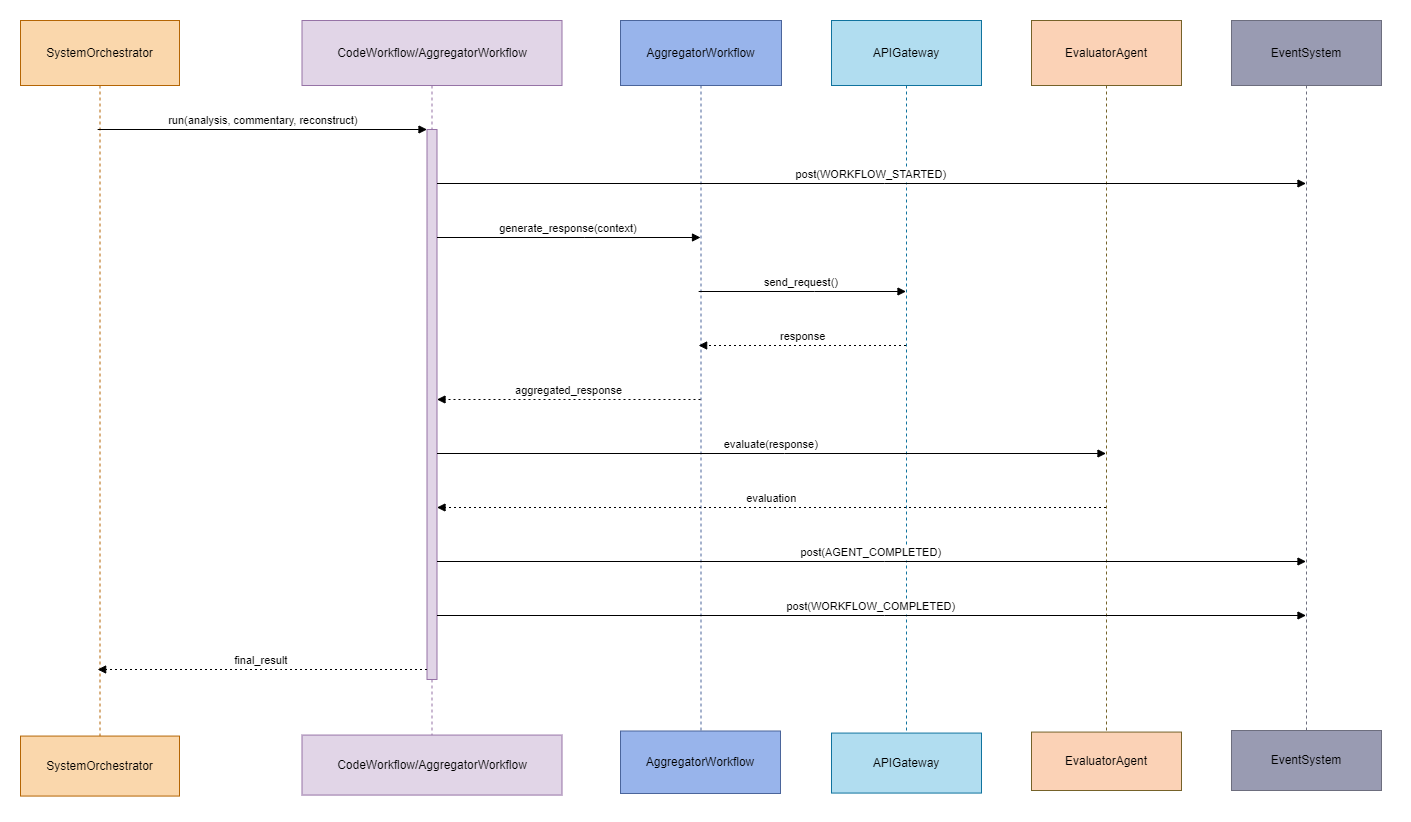

The diagram above was exported from draw.io. Its source (the exported page's mxGraphModel, read from the mxfile embedded in the PNG):
<mxGraphModel dx="2689" dy="1840" grid="1" gridSize="10" guides="1" tooltips="1" connect="1" arrows="1" fold="1" page="1" pageScale="1" pageWidth="827" pageHeight="583" math="0" shadow="0">
  <root>
    <mxCell id="0" />
    <mxCell id="1" parent="0" />
    <mxCell id="P1mWTbi3H7woRVeHPSuK-1" value="" style="rounded=0;whiteSpace=wrap;html=1;strokeColor=#ffffff;" vertex="1" parent="1">
      <mxGeometry width="1410" height="820" as="geometry" />
    </mxCell>
    <mxCell id="V9yxO20AgiRp208-msjE-1" value="SystemOrchestrator" style="shape=umlLifeline;perimeter=lifelinePerimeter;whiteSpace=wrap;container=1;dropTarget=0;collapsible=0;recursiveResize=0;outlineConnect=0;portConstraint=eastwest;newEdgeStyle={&quot;edgeStyle&quot;:&quot;elbowEdgeStyle&quot;,&quot;elbow&quot;:&quot;vertical&quot;,&quot;curved&quot;:0,&quot;rounded&quot;:0};size=65;strokeColor=#B46504;fillColor=#fad7ac;" parent="1" vertex="1">
      <mxGeometry x="20" y="20" width="159" height="754" as="geometry" />
    </mxCell>
    <mxCell id="V9yxO20AgiRp208-msjE-2" value="CodeWorkflow/AggregatorWorkflow" style="shape=umlLifeline;perimeter=lifelinePerimeter;whiteSpace=wrap;container=1;dropTarget=0;collapsible=0;recursiveResize=0;outlineConnect=0;portConstraint=eastwest;newEdgeStyle={&quot;edgeStyle&quot;:&quot;elbowEdgeStyle&quot;,&quot;elbow&quot;:&quot;vertical&quot;,&quot;curved&quot;:0,&quot;rounded&quot;:0};size=65;strokeColor=#9673A6;fillColor=#e1d5e7;" parent="1" vertex="1">
      <mxGeometry x="301.5" y="20" width="260" height="754" as="geometry" />
    </mxCell>
    <mxCell id="V9yxO20AgiRp208-msjE-3" value="" style="points=[];perimeter=orthogonalPerimeter;outlineConnect=0;targetShapes=umlLifeline;portConstraint=eastwest;newEdgeStyle={&quot;edgeStyle&quot;:&quot;elbowEdgeStyle&quot;,&quot;elbow&quot;:&quot;vertical&quot;,&quot;curved&quot;:0,&quot;rounded&quot;:0};fillColor=#e1d5e7;strokeColor=#9673A6;" parent="V9yxO20AgiRp208-msjE-2" vertex="1">
      <mxGeometry x="125" y="109" width="10" height="550" as="geometry" />
    </mxCell>
    <mxCell id="V9yxO20AgiRp208-msjE-4" value="AggregatorWorkflow" style="shape=umlLifeline;perimeter=lifelinePerimeter;whiteSpace=wrap;container=1;dropTarget=0;collapsible=0;recursiveResize=0;outlineConnect=0;portConstraint=eastwest;newEdgeStyle={&quot;edgeStyle&quot;:&quot;elbowEdgeStyle&quot;,&quot;elbow&quot;:&quot;vertical&quot;,&quot;curved&quot;:0,&quot;rounded&quot;:0};size=65;strokeColor=#4B659B;fillColor=#98b4eb;" parent="1" vertex="1">
      <mxGeometry x="620" y="20" width="161" height="754" as="geometry" />
    </mxCell>
    <mxCell id="V9yxO20AgiRp208-msjE-5" value="APIGateway" style="shape=umlLifeline;perimeter=lifelinePerimeter;whiteSpace=wrap;container=1;dropTarget=0;collapsible=0;recursiveResize=0;outlineConnect=0;portConstraint=eastwest;newEdgeStyle={&quot;edgeStyle&quot;:&quot;elbowEdgeStyle&quot;,&quot;elbow&quot;:&quot;vertical&quot;,&quot;curved&quot;:0,&quot;rounded&quot;:0};size=65;strokeColor=#10739E;fillColor=#b1ddf0;" parent="1" vertex="1">
      <mxGeometry x="831" y="20" width="150" height="754" as="geometry" />
    </mxCell>
    <mxCell id="V9yxO20AgiRp208-msjE-6" value="EvaluatorAgent" style="shape=umlLifeline;perimeter=lifelinePerimeter;whiteSpace=wrap;container=1;dropTarget=0;collapsible=0;recursiveResize=0;outlineConnect=0;portConstraint=eastwest;newEdgeStyle={&quot;edgeStyle&quot;:&quot;elbowEdgeStyle&quot;,&quot;elbow&quot;:&quot;vertical&quot;,&quot;curved&quot;:0,&quot;rounded&quot;:0};size=65;strokeColor=#756229;fillColor=#fbd2b6;" parent="1" vertex="1">
      <mxGeometry x="1031" y="20" width="150" height="754" as="geometry" />
    </mxCell>
    <mxCell id="V9yxO20AgiRp208-msjE-7" value="EventSystem" style="shape=umlLifeline;perimeter=lifelinePerimeter;whiteSpace=wrap;container=1;dropTarget=0;collapsible=0;recursiveResize=0;outlineConnect=0;portConstraint=eastwest;newEdgeStyle={&quot;edgeStyle&quot;:&quot;elbowEdgeStyle&quot;,&quot;elbow&quot;:&quot;vertical&quot;,&quot;curved&quot;:0,&quot;rounded&quot;:0};size=65;strokeColor=#6D6E7E;fillColor=#999bb2;" parent="1" vertex="1">
      <mxGeometry x="1231" y="20" width="150" height="754" as="geometry" />
    </mxCell>
    <mxCell id="V9yxO20AgiRp208-msjE-8" value="run(analysis, commentary, reconstruct)" style="verticalAlign=bottom;edgeStyle=elbowEdgeStyle;elbow=vertical;curved=0;rounded=0;endArrow=block;" parent="1" source="V9yxO20AgiRp208-msjE-1" target="V9yxO20AgiRp208-msjE-3" edge="1">
      <mxGeometry relative="1" as="geometry">
        <Array as="points">
          <mxPoint x="277" y="129" />
        </Array>
      </mxGeometry>
    </mxCell>
    <mxCell id="V9yxO20AgiRp208-msjE-9" value="post(WORKFLOW_STARTED)" style="verticalAlign=bottom;edgeStyle=elbowEdgeStyle;elbow=vertical;curved=0;rounded=0;endArrow=block;" parent="1" source="V9yxO20AgiRp208-msjE-3" target="V9yxO20AgiRp208-msjE-7" edge="1">
      <mxGeometry relative="1" as="geometry">
        <Array as="points">
          <mxPoint x="884" y="183" />
        </Array>
      </mxGeometry>
    </mxCell>
    <mxCell id="V9yxO20AgiRp208-msjE-10" value="generate_response(context)" style="verticalAlign=bottom;edgeStyle=elbowEdgeStyle;elbow=vertical;curved=0;rounded=0;endArrow=block;" parent="1" source="V9yxO20AgiRp208-msjE-3" target="V9yxO20AgiRp208-msjE-4" edge="1">
      <mxGeometry relative="1" as="geometry">
        <Array as="points">
          <mxPoint x="584" y="237" />
        </Array>
      </mxGeometry>
    </mxCell>
    <mxCell id="V9yxO20AgiRp208-msjE-11" value="send_request()" style="verticalAlign=bottom;edgeStyle=elbowEdgeStyle;elbow=vertical;curved=0;rounded=0;endArrow=block;" parent="1" source="V9yxO20AgiRp208-msjE-4" target="V9yxO20AgiRp208-msjE-5" edge="1">
      <mxGeometry relative="1" as="geometry">
        <Array as="points">
          <mxPoint x="814" y="291" />
        </Array>
      </mxGeometry>
    </mxCell>
    <mxCell id="V9yxO20AgiRp208-msjE-12" value="response" style="verticalAlign=bottom;edgeStyle=elbowEdgeStyle;elbow=vertical;curved=0;rounded=0;dashed=1;dashPattern=2 3;endArrow=block;" parent="1" source="V9yxO20AgiRp208-msjE-5" target="V9yxO20AgiRp208-msjE-4" edge="1">
      <mxGeometry relative="1" as="geometry">
        <Array as="points">
          <mxPoint x="817" y="345" />
        </Array>
      </mxGeometry>
    </mxCell>
    <mxCell id="V9yxO20AgiRp208-msjE-13" value="aggregated_response" style="verticalAlign=bottom;edgeStyle=elbowEdgeStyle;elbow=vertical;curved=0;rounded=0;dashed=1;dashPattern=2 3;endArrow=block;" parent="1" source="V9yxO20AgiRp208-msjE-4" target="V9yxO20AgiRp208-msjE-3" edge="1">
      <mxGeometry relative="1" as="geometry">
        <Array as="points">
          <mxPoint x="587" y="399" />
        </Array>
      </mxGeometry>
    </mxCell>
    <mxCell id="V9yxO20AgiRp208-msjE-14" value="evaluate(response)" style="verticalAlign=bottom;edgeStyle=elbowEdgeStyle;elbow=vertical;curved=0;rounded=0;endArrow=block;" parent="1" source="V9yxO20AgiRp208-msjE-3" target="V9yxO20AgiRp208-msjE-6" edge="1">
      <mxGeometry relative="1" as="geometry">
        <Array as="points">
          <mxPoint x="784" y="453" />
        </Array>
      </mxGeometry>
    </mxCell>
    <mxCell id="V9yxO20AgiRp208-msjE-15" value="evaluation" style="verticalAlign=bottom;edgeStyle=elbowEdgeStyle;elbow=vertical;curved=0;rounded=0;dashed=1;dashPattern=2 3;endArrow=block;" parent="1" source="V9yxO20AgiRp208-msjE-6" target="V9yxO20AgiRp208-msjE-3" edge="1">
      <mxGeometry relative="1" as="geometry">
        <Array as="points">
          <mxPoint x="787" y="507" />
        </Array>
      </mxGeometry>
    </mxCell>
    <mxCell id="V9yxO20AgiRp208-msjE-16" value="post(AGENT_COMPLETED)" style="verticalAlign=bottom;edgeStyle=elbowEdgeStyle;elbow=vertical;curved=0;rounded=0;endArrow=block;" parent="1" source="V9yxO20AgiRp208-msjE-3" target="V9yxO20AgiRp208-msjE-7" edge="1">
      <mxGeometry relative="1" as="geometry">
        <Array as="points">
          <mxPoint x="884" y="561" />
        </Array>
      </mxGeometry>
    </mxCell>
    <mxCell id="V9yxO20AgiRp208-msjE-17" value="post(WORKFLOW_COMPLETED)" style="verticalAlign=bottom;edgeStyle=elbowEdgeStyle;elbow=vertical;curved=0;rounded=0;endArrow=block;" parent="1" source="V9yxO20AgiRp208-msjE-3" target="V9yxO20AgiRp208-msjE-7" edge="1">
      <mxGeometry relative="1" as="geometry">
        <Array as="points">
          <mxPoint x="884" y="615" />
        </Array>
      </mxGeometry>
    </mxCell>
    <mxCell id="V9yxO20AgiRp208-msjE-18" value="final_result" style="verticalAlign=bottom;edgeStyle=elbowEdgeStyle;elbow=vertical;curved=0;rounded=0;dashed=1;dashPattern=2 3;endArrow=block;" parent="1" source="V9yxO20AgiRp208-msjE-3" target="V9yxO20AgiRp208-msjE-1" edge="1">
      <mxGeometry relative="1" as="geometry">
        <Array as="points">
          <mxPoint x="280" y="669" />
        </Array>
      </mxGeometry>
    </mxCell>
    <mxCell id="waCEXBlZyiUqPQ3FkWGU-1" value="SystemOrchestrator" style="shape=umlLifeline;perimeter=lifelinePerimeter;whiteSpace=wrap;container=1;dropTarget=0;collapsible=0;recursiveResize=0;outlineConnect=0;portConstraint=eastwest;newEdgeStyle={&quot;edgeStyle&quot;:&quot;elbowEdgeStyle&quot;,&quot;elbow&quot;:&quot;vertical&quot;,&quot;curved&quot;:0,&quot;rounded&quot;:0};size=65;fillColor=#FAD7AC;strokeColor=#B46504;" parent="1" vertex="1">
      <mxGeometry x="20" y="735.57" width="159" height="60" as="geometry" />
    </mxCell>
    <mxCell id="0Moe3Zk2vw_Yrokflkl8-1" value="CodeWorkflow/AggregatorWorkflow" style="shape=umlLifeline;perimeter=lifelinePerimeter;whiteSpace=wrap;container=1;dropTarget=0;collapsible=0;recursiveResize=0;outlineConnect=0;portConstraint=eastwest;newEdgeStyle={&quot;edgeStyle&quot;:&quot;elbowEdgeStyle&quot;,&quot;elbow&quot;:&quot;vertical&quot;,&quot;curved&quot;:0,&quot;rounded&quot;:0};size=65;fillColor=#e1d5e7;strokeColor=#9673A6;" parent="1" vertex="1">
      <mxGeometry x="301.5" y="734.57" width="260" height="60" as="geometry" />
    </mxCell>
    <mxCell id="MZuDrNcBXxS_VA70NzMS-1" value="APIGateway" style="shape=umlLifeline;perimeter=lifelinePerimeter;whiteSpace=wrap;container=1;dropTarget=0;collapsible=0;recursiveResize=0;outlineConnect=0;portConstraint=eastwest;newEdgeStyle={&quot;edgeStyle&quot;:&quot;elbowEdgeStyle&quot;,&quot;elbow&quot;:&quot;vertical&quot;,&quot;curved&quot;:0,&quot;rounded&quot;:0};size=65;fillColor=#B1DDF0;strokeColor=#10739E;" parent="1" vertex="1">
      <mxGeometry x="831" y="732.57" width="150" height="60" as="geometry" />
    </mxCell>
    <mxCell id="89JMrwCJ92Kln1ydm9sj-1" value="EventSystem" style="shape=umlLifeline;perimeter=lifelinePerimeter;whiteSpace=wrap;container=1;dropTarget=0;collapsible=0;recursiveResize=0;outlineConnect=0;portConstraint=eastwest;newEdgeStyle={&quot;edgeStyle&quot;:&quot;elbowEdgeStyle&quot;,&quot;elbow&quot;:&quot;vertical&quot;,&quot;curved&quot;:0,&quot;rounded&quot;:0};size=65;fillColor=#999BB2;strokeColor=#6d6e7e;" parent="1" vertex="1">
      <mxGeometry x="1231" y="730" width="150" height="60" as="geometry" />
    </mxCell>
    <mxCell id="uOCCZROM_aDxH-1RqTAv-1" value="EvaluatorAgent" style="shape=umlLifeline;perimeter=lifelinePerimeter;whiteSpace=wrap;container=1;dropTarget=0;collapsible=0;recursiveResize=0;outlineConnect=0;portConstraint=eastwest;newEdgeStyle={&quot;edgeStyle&quot;:&quot;elbowEdgeStyle&quot;,&quot;elbow&quot;:&quot;vertical&quot;,&quot;curved&quot;:0,&quot;rounded&quot;:0};size=65;fillColor=#FBD2B6;strokeColor=#756229;" parent="1" vertex="1">
      <mxGeometry x="1031" y="731.57" width="150" height="58.43" as="geometry" />
    </mxCell>
    <mxCell id="sXk1UnuOl3Ta31_yYC9B-1" value="AggregatorWorkflow" style="shape=umlLifeline;perimeter=lifelinePerimeter;whiteSpace=wrap;container=1;dropTarget=0;collapsible=0;recursiveResize=0;outlineConnect=0;portConstraint=eastwest;newEdgeStyle={&quot;edgeStyle&quot;:&quot;elbowEdgeStyle&quot;,&quot;elbow&quot;:&quot;vertical&quot;,&quot;curved&quot;:0,&quot;rounded&quot;:0};size=65;fillColor=#98b4eb;strokeColor=#4B659B;" parent="1" vertex="1">
      <mxGeometry x="620" y="730.5" width="160" height="62.5" as="geometry" />
    </mxCell>
  </root>
</mxGraphModel>